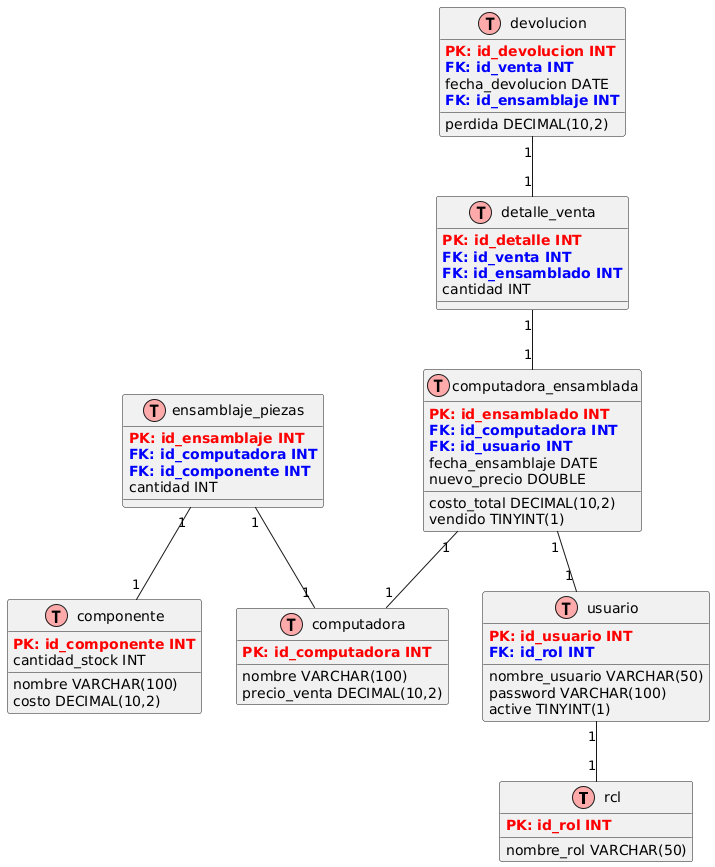

The diagram above was rendered by PlantUML. Its source (embedded in the PNG):
@startuml
!define TABLE(name) class name << (T,#FFAAAA) >>
!define PRIMARY_KEY(x) <color:red><b>PK: x</b></color>
!define FOREIGN_KEY(x) <color:blue><b>FK: x</b></color>

TABLE(rcl) {
    PRIMARY_KEY(id_rol INT)
    nombre_rol VARCHAR(50)
}

TABLE(usuario) {
    PRIMARY_KEY(id_usuario INT)
    nombre_usuario VARCHAR(50)
    FOREIGN_KEY(id_rol INT)
    password VARCHAR(100)
    active TINYINT(1)
}

TABLE(computadora) {
    PRIMARY_KEY(id_computadora INT)
    nombre VARCHAR(100)
    precio_venta DECIMAL(10,2)
}

TABLE(componente) {
    PRIMARY_KEY(id_componente INT)
    nombre VARCHAR(100)
    costo DECIMAL(10,2)
    cantidad_stock INT
}

TABLE(detalle_venta) {
    PRIMARY_KEY(id_detalle INT)
    FOREIGN_KEY(id_venta INT)
    FOREIGN_KEY(id_ensamblado INT)
    cantidad INT
}

TABLE(devolucion) {
    PRIMARY_KEY(id_devolucion INT)
    FOREIGN_KEY(id_venta INT)
    fecha_devolucion DATE
    perdida DECIMAL(10,2)
    FOREIGN_KEY(id_ensamblaje INT)
}

TABLE(ensamblaje_piezas) {
    PRIMARY_KEY(id_ensamblaje INT)
    FOREIGN_KEY(id_computadora INT)
    FOREIGN_KEY(id_componente INT)
    cantidad INT
}

TABLE(computadora_ensamblada) {
    PRIMARY_KEY(id_ensamblado INT)
    FOREIGN_KEY(id_computadora INT)
    FOREIGN_KEY(id_usuario INT)
    fecha_ensamblaje DATE
    costo_total DECIMAL(10,2)
    vendido TINYINT(1)
    nuevo_precio DOUBLE
}

' Cardinalidades
usuario "1" -- "1" rcl
computadora_ensamblada "1" -- "1" computadora
computadora_ensamblada "1" -- "1" usuario
ensamblaje_piezas "1" -- "1" computadora
ensamblaje_piezas "1" -- "1" componente
detalle_venta "1" -- "1" computadora_ensamblada
devolucion "1" -- "1" detalle_venta
@enduml